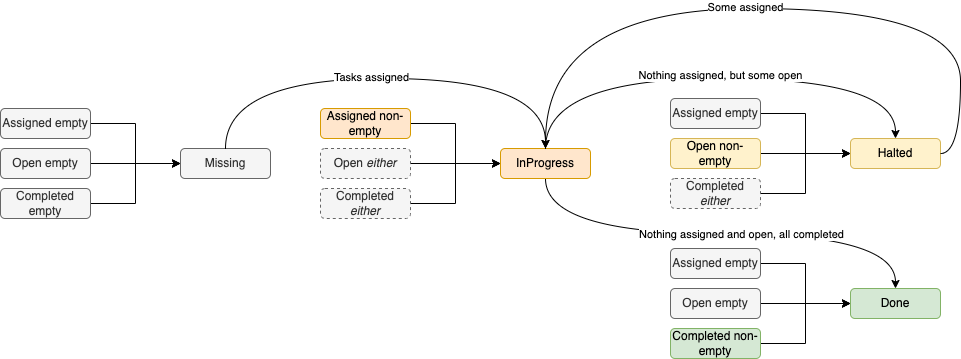

The diagram above was exported from draw.io. Its source (the exported page's mxGraphModel, read from the mxfile embedded in the PNG):
<mxGraphModel dx="1026" dy="743" grid="1" gridSize="10" guides="1" tooltips="1" connect="1" arrows="1" fold="1" page="1" pageScale="1" pageWidth="850" pageHeight="1100" math="0" shadow="0">
  <root>
    <mxCell id="7psJsi83eTo6VW8FKRi--0" />
    <mxCell id="7psJsi83eTo6VW8FKRi--1" parent="7psJsi83eTo6VW8FKRi--0" />
    <mxCell id="Ekh_4hu0stvIbuUV5pF0-33" value="" style="group" vertex="1" connectable="0" parent="7psJsi83eTo6VW8FKRi--1">
      <mxGeometry x="340" y="130" width="270" height="110" as="geometry" />
    </mxCell>
    <mxCell id="Ekh_4hu0stvIbuUV5pF0-24" value="InProgress" style="rounded=1;whiteSpace=wrap;html=1;fillColor=#ffe6cc;strokeColor=#d79b00;" vertex="1" parent="Ekh_4hu0stvIbuUV5pF0-33">
      <mxGeometry x="180" y="40" width="90" height="30" as="geometry" />
    </mxCell>
    <mxCell id="Ekh_4hu0stvIbuUV5pF0-25" style="edgeStyle=orthogonalEdgeStyle;rounded=0;orthogonalLoop=1;jettySize=auto;html=1;exitX=1;exitY=0.5;exitDx=0;exitDy=0;entryX=0;entryY=0.5;entryDx=0;entryDy=0;" edge="1" parent="Ekh_4hu0stvIbuUV5pF0-33" source="Ekh_4hu0stvIbuUV5pF0-26" target="Ekh_4hu0stvIbuUV5pF0-24">
      <mxGeometry relative="1" as="geometry" />
    </mxCell>
    <mxCell id="Ekh_4hu0stvIbuUV5pF0-26" value="Assigned non-empty" style="rounded=1;whiteSpace=wrap;html=1;fillColor=#ffe6cc;strokeColor=#d79b00;" vertex="1" parent="Ekh_4hu0stvIbuUV5pF0-33">
      <mxGeometry width="90" height="30" as="geometry" />
    </mxCell>
    <mxCell id="Ekh_4hu0stvIbuUV5pF0-27" style="edgeStyle=orthogonalEdgeStyle;rounded=0;orthogonalLoop=1;jettySize=auto;html=1;exitX=1;exitY=0.5;exitDx=0;exitDy=0;" edge="1" parent="Ekh_4hu0stvIbuUV5pF0-33" source="Ekh_4hu0stvIbuUV5pF0-28" target="Ekh_4hu0stvIbuUV5pF0-24">
      <mxGeometry relative="1" as="geometry" />
    </mxCell>
    <mxCell id="Ekh_4hu0stvIbuUV5pF0-28" value="Open&amp;nbsp;&lt;i style=&quot;border-color: var(--border-color);&quot;&gt;either&lt;/i&gt;" style="rounded=1;whiteSpace=wrap;html=1;fillColor=#f5f5f5;fontColor=#333333;strokeColor=#666666;dashed=1;" vertex="1" parent="Ekh_4hu0stvIbuUV5pF0-33">
      <mxGeometry y="40" width="90" height="30" as="geometry" />
    </mxCell>
    <mxCell id="Ekh_4hu0stvIbuUV5pF0-29" style="edgeStyle=orthogonalEdgeStyle;rounded=0;orthogonalLoop=1;jettySize=auto;html=1;exitX=1;exitY=0.5;exitDx=0;exitDy=0;entryX=0;entryY=0.5;entryDx=0;entryDy=0;" edge="1" parent="Ekh_4hu0stvIbuUV5pF0-33" source="Ekh_4hu0stvIbuUV5pF0-30" target="Ekh_4hu0stvIbuUV5pF0-24">
      <mxGeometry relative="1" as="geometry" />
    </mxCell>
    <mxCell id="Ekh_4hu0stvIbuUV5pF0-30" value="Completed &lt;i&gt;either&lt;/i&gt;" style="rounded=1;whiteSpace=wrap;html=1;fillColor=#f5f5f5;strokeColor=#666666;fontColor=#333333;dashed=1;" vertex="1" parent="Ekh_4hu0stvIbuUV5pF0-33">
      <mxGeometry y="80" width="90" height="30" as="geometry" />
    </mxCell>
    <mxCell id="Ekh_4hu0stvIbuUV5pF0-34" value="" style="group" vertex="1" connectable="0" parent="7psJsi83eTo6VW8FKRi--1">
      <mxGeometry x="20" y="130" width="270" height="110" as="geometry" />
    </mxCell>
    <mxCell id="dksanEf-ABbHPmsNa1Y1-12" value="Missing" style="rounded=1;whiteSpace=wrap;html=1;fillColor=#f5f5f5;strokeColor=#666666;fontColor=#333333;" vertex="1" parent="Ekh_4hu0stvIbuUV5pF0-34">
      <mxGeometry x="180" y="40" width="90" height="30" as="geometry" />
    </mxCell>
    <mxCell id="SVSz-ltosw-NIlGVdnXI-3" style="edgeStyle=orthogonalEdgeStyle;rounded=0;orthogonalLoop=1;jettySize=auto;html=1;exitX=1;exitY=0.5;exitDx=0;exitDy=0;entryX=0;entryY=0.5;entryDx=0;entryDy=0;" edge="1" parent="Ekh_4hu0stvIbuUV5pF0-34" source="SVSz-ltosw-NIlGVdnXI-0" target="dksanEf-ABbHPmsNa1Y1-12">
      <mxGeometry relative="1" as="geometry" />
    </mxCell>
    <mxCell id="SVSz-ltosw-NIlGVdnXI-0" value="Assigned empty" style="rounded=1;whiteSpace=wrap;html=1;fillColor=#f5f5f5;fontColor=#333333;strokeColor=#666666;" vertex="1" parent="Ekh_4hu0stvIbuUV5pF0-34">
      <mxGeometry width="90" height="30" as="geometry" />
    </mxCell>
    <mxCell id="SVSz-ltosw-NIlGVdnXI-4" style="edgeStyle=orthogonalEdgeStyle;rounded=0;orthogonalLoop=1;jettySize=auto;html=1;exitX=1;exitY=0.5;exitDx=0;exitDy=0;" edge="1" parent="Ekh_4hu0stvIbuUV5pF0-34" source="SVSz-ltosw-NIlGVdnXI-1" target="dksanEf-ABbHPmsNa1Y1-12">
      <mxGeometry relative="1" as="geometry" />
    </mxCell>
    <mxCell id="SVSz-ltosw-NIlGVdnXI-1" value="Open empty" style="rounded=1;whiteSpace=wrap;html=1;fillColor=#f5f5f5;fontColor=#333333;strokeColor=#666666;" vertex="1" parent="Ekh_4hu0stvIbuUV5pF0-34">
      <mxGeometry y="40" width="90" height="30" as="geometry" />
    </mxCell>
    <mxCell id="SVSz-ltosw-NIlGVdnXI-5" style="edgeStyle=orthogonalEdgeStyle;rounded=0;orthogonalLoop=1;jettySize=auto;html=1;exitX=1;exitY=0.5;exitDx=0;exitDy=0;entryX=0;entryY=0.5;entryDx=0;entryDy=0;" edge="1" parent="Ekh_4hu0stvIbuUV5pF0-34" source="SVSz-ltosw-NIlGVdnXI-2" target="dksanEf-ABbHPmsNa1Y1-12">
      <mxGeometry relative="1" as="geometry" />
    </mxCell>
    <mxCell id="SVSz-ltosw-NIlGVdnXI-2" value="Completed empty" style="rounded=1;whiteSpace=wrap;html=1;fillColor=#f5f5f5;fontColor=#333333;strokeColor=#666666;" vertex="1" parent="Ekh_4hu0stvIbuUV5pF0-34">
      <mxGeometry y="80" width="90" height="30" as="geometry" />
    </mxCell>
    <mxCell id="Ekh_4hu0stvIbuUV5pF0-35" value="" style="group" vertex="1" connectable="0" parent="7psJsi83eTo6VW8FKRi--1">
      <mxGeometry x="690" y="270" width="270" height="110" as="geometry" />
    </mxCell>
    <mxCell id="SVSz-ltosw-NIlGVdnXI-6" value="Done" style="rounded=1;whiteSpace=wrap;html=1;fillColor=#d5e8d4;strokeColor=#82b366;" vertex="1" parent="Ekh_4hu0stvIbuUV5pF0-35">
      <mxGeometry x="180" y="40" width="90" height="30" as="geometry" />
    </mxCell>
    <mxCell id="SVSz-ltosw-NIlGVdnXI-7" style="edgeStyle=orthogonalEdgeStyle;rounded=0;orthogonalLoop=1;jettySize=auto;html=1;exitX=1;exitY=0.5;exitDx=0;exitDy=0;entryX=0;entryY=0.5;entryDx=0;entryDy=0;" edge="1" parent="Ekh_4hu0stvIbuUV5pF0-35" source="SVSz-ltosw-NIlGVdnXI-8" target="SVSz-ltosw-NIlGVdnXI-6">
      <mxGeometry relative="1" as="geometry" />
    </mxCell>
    <mxCell id="SVSz-ltosw-NIlGVdnXI-8" value="Assigned empty" style="rounded=1;whiteSpace=wrap;html=1;fillColor=#f5f5f5;fontColor=#333333;strokeColor=#666666;" vertex="1" parent="Ekh_4hu0stvIbuUV5pF0-35">
      <mxGeometry width="90" height="30" as="geometry" />
    </mxCell>
    <mxCell id="SVSz-ltosw-NIlGVdnXI-9" style="edgeStyle=orthogonalEdgeStyle;rounded=0;orthogonalLoop=1;jettySize=auto;html=1;exitX=1;exitY=0.5;exitDx=0;exitDy=0;" edge="1" parent="Ekh_4hu0stvIbuUV5pF0-35" source="SVSz-ltosw-NIlGVdnXI-10" target="SVSz-ltosw-NIlGVdnXI-6">
      <mxGeometry relative="1" as="geometry" />
    </mxCell>
    <mxCell id="SVSz-ltosw-NIlGVdnXI-10" value="Open empty" style="rounded=1;whiteSpace=wrap;html=1;fillColor=#f5f5f5;fontColor=#333333;strokeColor=#666666;" vertex="1" parent="Ekh_4hu0stvIbuUV5pF0-35">
      <mxGeometry y="40" width="90" height="30" as="geometry" />
    </mxCell>
    <mxCell id="SVSz-ltosw-NIlGVdnXI-11" style="edgeStyle=orthogonalEdgeStyle;rounded=0;orthogonalLoop=1;jettySize=auto;html=1;exitX=1;exitY=0.5;exitDx=0;exitDy=0;entryX=0;entryY=0.5;entryDx=0;entryDy=0;" edge="1" parent="Ekh_4hu0stvIbuUV5pF0-35" source="SVSz-ltosw-NIlGVdnXI-12" target="SVSz-ltosw-NIlGVdnXI-6">
      <mxGeometry relative="1" as="geometry" />
    </mxCell>
    <mxCell id="SVSz-ltosw-NIlGVdnXI-12" value="Completed non-empty" style="rounded=1;whiteSpace=wrap;html=1;fillColor=#d5e8d4;strokeColor=#82b366;" vertex="1" parent="Ekh_4hu0stvIbuUV5pF0-35">
      <mxGeometry y="80" width="90" height="30" as="geometry" />
    </mxCell>
    <mxCell id="Ekh_4hu0stvIbuUV5pF0-37" value="" style="group" vertex="1" connectable="0" parent="7psJsi83eTo6VW8FKRi--1">
      <mxGeometry x="690" y="120" width="270" height="110" as="geometry" />
    </mxCell>
    <mxCell id="SVSz-ltosw-NIlGVdnXI-13" value="Halted" style="rounded=1;whiteSpace=wrap;html=1;fillColor=#fff2cc;strokeColor=#d6b656;" vertex="1" parent="Ekh_4hu0stvIbuUV5pF0-37">
      <mxGeometry x="180" y="40" width="90" height="30" as="geometry" />
    </mxCell>
    <mxCell id="SVSz-ltosw-NIlGVdnXI-14" style="edgeStyle=orthogonalEdgeStyle;rounded=0;orthogonalLoop=1;jettySize=auto;html=1;exitX=1;exitY=0.5;exitDx=0;exitDy=0;entryX=0;entryY=0.5;entryDx=0;entryDy=0;" edge="1" parent="Ekh_4hu0stvIbuUV5pF0-37" source="SVSz-ltosw-NIlGVdnXI-15" target="SVSz-ltosw-NIlGVdnXI-13">
      <mxGeometry relative="1" as="geometry" />
    </mxCell>
    <mxCell id="SVSz-ltosw-NIlGVdnXI-15" value="Assigned empty" style="rounded=1;whiteSpace=wrap;html=1;fillColor=#f5f5f5;fontColor=#333333;strokeColor=#666666;" vertex="1" parent="Ekh_4hu0stvIbuUV5pF0-37">
      <mxGeometry width="90" height="30" as="geometry" />
    </mxCell>
    <mxCell id="SVSz-ltosw-NIlGVdnXI-16" style="edgeStyle=orthogonalEdgeStyle;rounded=0;orthogonalLoop=1;jettySize=auto;html=1;exitX=1;exitY=0.5;exitDx=0;exitDy=0;" edge="1" parent="Ekh_4hu0stvIbuUV5pF0-37" source="SVSz-ltosw-NIlGVdnXI-17" target="SVSz-ltosw-NIlGVdnXI-13">
      <mxGeometry relative="1" as="geometry" />
    </mxCell>
    <mxCell id="SVSz-ltosw-NIlGVdnXI-17" value="Open non-empty" style="rounded=1;whiteSpace=wrap;html=1;fillColor=#fff2cc;strokeColor=#d6b656;" vertex="1" parent="Ekh_4hu0stvIbuUV5pF0-37">
      <mxGeometry y="40" width="90" height="30" as="geometry" />
    </mxCell>
    <mxCell id="Ekh_4hu0stvIbuUV5pF0-32" style="edgeStyle=orthogonalEdgeStyle;rounded=0;orthogonalLoop=1;jettySize=auto;html=1;exitX=1;exitY=0.5;exitDx=0;exitDy=0;entryX=0;entryY=0.5;entryDx=0;entryDy=0;" edge="1" parent="Ekh_4hu0stvIbuUV5pF0-37" source="Ekh_4hu0stvIbuUV5pF0-31" target="SVSz-ltosw-NIlGVdnXI-13">
      <mxGeometry relative="1" as="geometry" />
    </mxCell>
    <mxCell id="Ekh_4hu0stvIbuUV5pF0-31" value="Completed &lt;i&gt;either&lt;/i&gt;" style="rounded=1;whiteSpace=wrap;html=1;dashed=1;fillColor=#f5f5f5;fontColor=#333333;strokeColor=#666666;" vertex="1" parent="Ekh_4hu0stvIbuUV5pF0-37">
      <mxGeometry y="80" width="90" height="30" as="geometry" />
    </mxCell>
    <mxCell id="Ekh_4hu0stvIbuUV5pF0-38" style="edgeStyle=orthogonalEdgeStyle;rounded=0;orthogonalLoop=1;jettySize=auto;html=1;exitX=0.5;exitY=0;exitDx=0;exitDy=0;entryX=0.5;entryY=0;entryDx=0;entryDy=0;curved=1;" edge="1" parent="7psJsi83eTo6VW8FKRi--1" source="dksanEf-ABbHPmsNa1Y1-12" target="Ekh_4hu0stvIbuUV5pF0-24">
      <mxGeometry relative="1" as="geometry">
        <Array as="points">
          <mxPoint x="245" y="100" />
          <mxPoint x="565" y="100" />
        </Array>
      </mxGeometry>
    </mxCell>
    <mxCell id="Ekh_4hu0stvIbuUV5pF0-41" value="Tasks assigned" style="edgeLabel;html=1;align=center;verticalAlign=middle;resizable=0;points=[];" vertex="1" connectable="0" parent="Ekh_4hu0stvIbuUV5pF0-38">
      <mxGeometry x="-0.0674" y="2" relative="1" as="geometry">
        <mxPoint x="1" as="offset" />
      </mxGeometry>
    </mxCell>
    <mxCell id="Ekh_4hu0stvIbuUV5pF0-39" style="edgeStyle=orthogonalEdgeStyle;rounded=0;orthogonalLoop=1;jettySize=auto;html=1;exitX=0.5;exitY=0;exitDx=0;exitDy=0;entryX=0.5;entryY=0;entryDx=0;entryDy=0;curved=1;" edge="1" parent="7psJsi83eTo6VW8FKRi--1" source="Ekh_4hu0stvIbuUV5pF0-24" target="SVSz-ltosw-NIlGVdnXI-13">
      <mxGeometry relative="1" as="geometry">
        <Array as="points">
          <mxPoint x="565" y="100" />
          <mxPoint x="915" y="100" />
        </Array>
      </mxGeometry>
    </mxCell>
    <mxCell id="Ekh_4hu0stvIbuUV5pF0-42" value="Nothing assigned, but some open" style="edgeLabel;html=1;align=center;verticalAlign=middle;resizable=0;points=[];" vertex="1" connectable="0" parent="Ekh_4hu0stvIbuUV5pF0-39">
      <mxGeometry x="0.0146" y="4" relative="1" as="geometry">
        <mxPoint as="offset" />
      </mxGeometry>
    </mxCell>
    <mxCell id="Ekh_4hu0stvIbuUV5pF0-40" style="edgeStyle=orthogonalEdgeStyle;rounded=0;orthogonalLoop=1;jettySize=auto;html=1;exitX=0.5;exitY=1;exitDx=0;exitDy=0;curved=1;" edge="1" parent="7psJsi83eTo6VW8FKRi--1" source="Ekh_4hu0stvIbuUV5pF0-24" target="SVSz-ltosw-NIlGVdnXI-6">
      <mxGeometry relative="1" as="geometry" />
    </mxCell>
    <mxCell id="Ekh_4hu0stvIbuUV5pF0-43" value="Nothing assigned and open, all completed" style="edgeLabel;html=1;align=center;verticalAlign=middle;resizable=0;points=[];" vertex="1" connectable="0" parent="Ekh_4hu0stvIbuUV5pF0-40">
      <mxGeometry x="-0.1326" relative="1" as="geometry">
        <mxPoint x="50" as="offset" />
      </mxGeometry>
    </mxCell>
    <mxCell id="Ekh_4hu0stvIbuUV5pF0-46" style="edgeStyle=orthogonalEdgeStyle;rounded=0;orthogonalLoop=1;jettySize=auto;html=1;exitX=1;exitY=0.5;exitDx=0;exitDy=0;entryX=0.5;entryY=0;entryDx=0;entryDy=0;curved=1;" edge="1" parent="7psJsi83eTo6VW8FKRi--1" source="SVSz-ltosw-NIlGVdnXI-13" target="Ekh_4hu0stvIbuUV5pF0-24">
      <mxGeometry relative="1" as="geometry">
        <Array as="points">
          <mxPoint x="980" y="175" />
          <mxPoint x="980" y="30" />
          <mxPoint x="565" y="30" />
        </Array>
      </mxGeometry>
    </mxCell>
    <mxCell id="Ekh_4hu0stvIbuUV5pF0-48" value="Some assigned" style="edgeLabel;html=1;align=center;verticalAlign=middle;resizable=0;points=[];" vertex="1" connectable="0" parent="Ekh_4hu0stvIbuUV5pF0-46">
      <mxGeometry x="0.0597" y="-2" relative="1" as="geometry">
        <mxPoint as="offset" />
      </mxGeometry>
    </mxCell>
  </root>
</mxGraphModel>